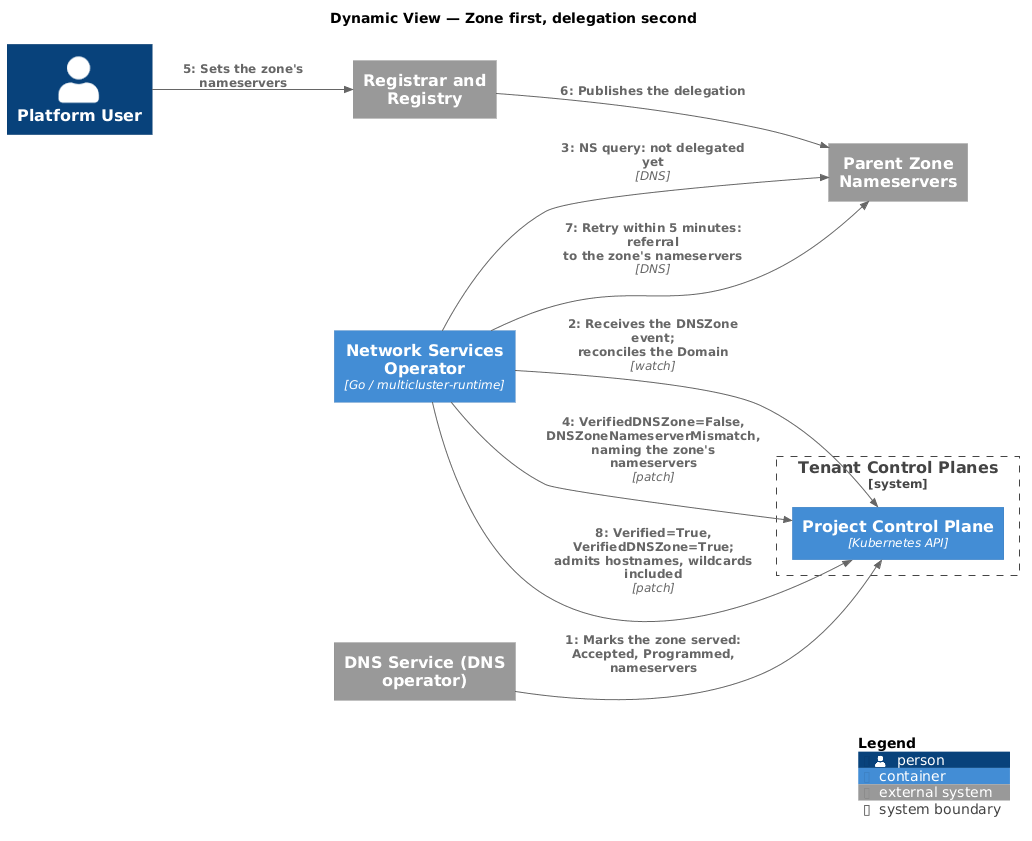

The diagram above was rendered by PlantUML. Its source (embedded in the PNG):
@startuml DomainVerificationDynamic
!include https://raw.githubusercontent.com/plantuml-stdlib/C4-PlantUML/master/C4_Dynamic.puml

LAYOUT_LEFT_RIGHT()

title Dynamic View — Zone first, delegation second

Person(user, "Platform User")
System_Ext(dns, "DNS Service (DNS operator)")
System_Ext(registrar, "Registrar and Registry")
System_Ext(parent, "Parent Zone Nameservers")

System_Boundary(tenant, "Tenant Control Planes") {
    Container(cp, "Project Control Plane", "Kubernetes API")
}

Container(nso, "Network Services Operator", "Go / multicluster-runtime")

Rel(dns, cp, "Marks the zone served: Accepted, Programmed,\nnameservers")
Rel(nso, cp, "Receives the DNSZone event;\nreconciles the Domain", "watch")
Rel(nso, parent, "NS query: not delegated yet", "DNS")
Rel(nso, cp, "VerifiedDNSZone=False, DNSZoneNameserverMismatch,\nnaming the zone's nameservers", "patch")
Rel(user, registrar, "Sets the zone's nameservers")
Rel(registrar, parent, "Publishes the delegation")
Rel(nso, parent, "Retry within 5 minutes: referral\nto the zone's nameservers", "DNS")
Rel(nso, cp, "Verified=True, VerifiedDNSZone=True;\nadmits hostnames, wildcards included", "patch")

SHOW_LEGEND()
@enduml